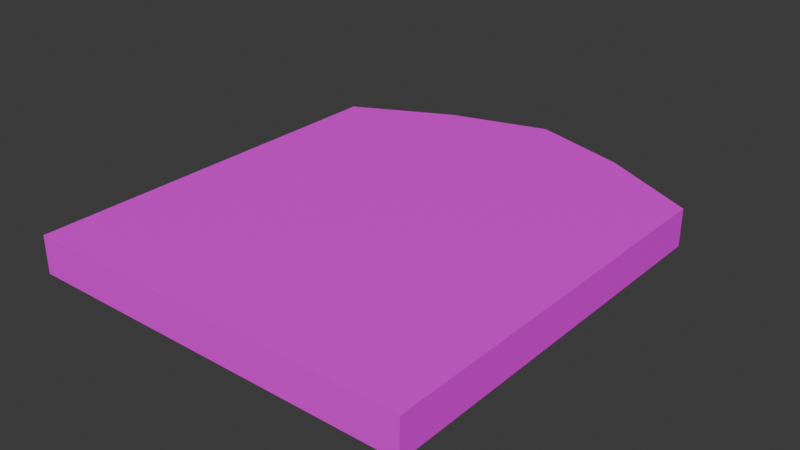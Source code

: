 # Source: StoryPart.blend  (saved by Blender 4.3.34; exported with 4.5.12 LTS)
import bpy
from mathutils import Matrix  # noqa: F401  (used for matrix-valued properties, if any)

bpy.ops.wm.read_factory_settings(use_empty=True)
scene = bpy.context.scene
scene.name = 'Scene'

# ---- collections
col_collection = bpy.data.collections.new('Collection'); scene.collection.children.link(col_collection)

# ---- images (referenced by path relative to the original .blend; pixels are not part of the script)
import os
ASSET_DIR = os.environ.get("B2B_ASSET_DIR", "")  # directory of the original .blend (textures are referenced by path, not embedded)
HERE = os.path.dirname(os.path.abspath(__file__))  # packed textures are extracted next to this script under _unpacked/

def load_image(name, relpath, width, height, colorspace="sRGB"):
    """Load a texture the original file referenced (path relative to the .blend, or extracted next to this script)."""
    p = next((c for c in (os.path.join(HERE, relpath), os.path.join(ASSET_DIR, relpath)) if relpath and os.path.exists(c)), "")
    if p:
        img = bpy.data.images.load(p, check_existing=True)
        img.name = name
    else:  # same state as the original file: an image datablock whose file is absent (Cycles renders it pink)
        img = bpy.data.images.new(name, width, height)
        img.source = "FILE"
        img.filepath = "//" + (relpath or name)
    img.colorspace_settings.name = colorspace
    return img
img_gravestonetexture = load_image('GraveStoneTexture', 'GraveStoneTexture.png', 1024, 1024, 'sRGB')

# ---- materials (node trees are filled in below, after node groups)
mat_gravestonematerial = bpy.data.materials.new('GraveStoneMaterial')

# ---- material node trees
mat_gravestonematerial.use_nodes = True; mat_gravestonematerial.node_tree.nodes.clear()
_N = mat_gravestonematerial.node_tree.nodes; _L = mat_gravestonematerial.node_tree.links
n0 = _N.new('ShaderNodeBsdfPrincipled'); n0.name = 'Principled BSDF'; n0.location = (10, 300)
n1 = _N.new('ShaderNodeOutputMaterial'); n1.name = 'Material Output'; n1.location = (300, 300)
n2 = _N.new('ShaderNodeTexImage'); n2.name = 'Image Texture'; n2.location = (-319, 255)
n2.image = img_gravestonetexture
_L.new(n0.outputs[0], n1.inputs[0])
_L.new(n2.outputs[0], n0.inputs[0])
n1.is_active_output = True

# ---- world
world_world = bpy.data.worlds.new('World'); scene.world = world_world
world_world.use_nodes = True; world_world.node_tree.nodes.clear()
_N = world_world.node_tree.nodes; _L = world_world.node_tree.links
n0 = _N.new('ShaderNodeOutputWorld'); n0.name = 'World Output'; n0.location = (300, 300)
n1 = _N.new('ShaderNodeBackground'); n1.name = 'Background'; n1.location = (10, 300)
n1.inputs[0].default_value = (0.05088, 0.05088, 0.05088, 1.0)
_L.new(n1.outputs[0], n0.inputs[0])
n0.is_active_output = True
world_world.color = (0.05088, 0.05088, 0.05088)
world_world.sun_shadow_jitter_overblur = 0.0

# ---- meshes
me_cube = bpy.data.meshes.new('Cube')
me_cube.from_pydata([(-0.2487, -0.2713, 0.02771), (-0.2487, 0.2262, 0.02771), (-0.2487, -0.2713, -0.01983), (-0.2487, 0.2262, -0.01983), (0.2487, -0.2713, 0.02771), (0.2487, 0.2262, 0.02771), (0.2487, -0.2713, -0.01983), (0.2487, 0.2262, -0.01983), (0.1244, -0.2713, -0.01983), (6.551e-17, -0.2713, -0.01983), (-0.1244, -0.2713, -0.01983), (-0.1244, 0.2889, -0.01983), (-6.713e-17, 0.3261, -0.01983), (0.1244, 0.2889, -0.01983), (-0.1244, -0.2713, 0.02771), (5.496e-17, -0.2713, 0.02771), (0.1244, -0.2713, 0.02771), (0.1244, 0.2889, 0.02771), (-7.769e-17, 0.3261, 0.02771), (-0.1244, 0.2889, 0.02771)], [], [(0, 1, 3, 2), (6, 7, 5, 4), (8, 6, 4, 16), (11, 3, 1, 19), (7, 13, 17, 5), (13, 12, 18, 17), (12, 11, 19, 18), (2, 10, 14, 0), (10, 9, 15, 14), (9, 8, 16, 15), (2, 3, 11, 12, 13, 7, 6, 8, 9, 10), (0, 14, 15, 16, 4, 5, 17, 18, 19, 1)])
_uv = me_cube.uv_layers.new(name='UVMap')
_uv.uv.foreach_set('vector', [0.9998, 0.4563, 0.9998, 0.9121, 0.9563, 0.9121, 0.9563, 0.4563, 0.956, 0.4936, 0.956, 0.9494, 0.9124, 0.9494, 0.9124, 0.4936, 0.9998, 0.342, 0.9998, 0.456, 0.9563, 0.456, 0.9563, 0.342, 0.9124, 0.1278, 0.9124, 0.0001568, 0.956, 0.0001568, 0.956, 0.1278, 0.9124, 0.4933, 0.9124, 0.3657, 0.956, 0.3657, 0.956, 0.4933, 0.9124, 0.3657, 0.9124, 0.2467, 0.956, 0.2467, 0.956, 0.3657, 0.9124, 0.2467, 0.9124, 0.1278, 0.956, 0.1278, 0.956, 0.2467, 0.9998, 0.0001568, 0.9998, 0.1141, 0.9563, 0.1141, 0.9563, 0.0001568, 0.9998, 0.1141, 0.9998, 0.2281, 0.9563, 0.2281, 0.9563, 0.1141, 0.9998, 0.2281, 0.9998, 0.342, 0.9563, 0.342, 0.9563, 0.2281, 0.9121, 0.0001569, 0.9121, 0.456, 0.7982, 0.5134, 0.6842, 0.5475, 0.5702, 0.5134, 0.4563, 0.456, 0.4563, 0.0001568, 0.5702, 0.0001568, 0.6842, 0.0001568, 0.7982, 0.0001569, 0.0001568, 0.0001568, 0.1141, 0.0001568, 0.2281, 0.0001568, 0.342, 0.0001568, 0.456, 0.0001568, 0.456, 0.456, 0.342, 0.5134, 0.2281, 0.5475, 0.1141, 0.5134, 0.0001568, 0.456])
me_cube.materials.append(mat_gravestonematerial)
me_cube.use_paint_bone_selection = False
me_cube.use_paint_mask = True
me_cube.update()

# ---- objects
ob_cube = bpy.data.objects.new('Cube', me_cube)

# ---- transforms, parenting, visibility, modifiers, constraints
ob_cube.location = (0.0, 0.0, 0.0)

# ---- collection membership
col_collection.objects.link(ob_cube)

# ---- scene / render settings (as saved in the file)
scene.frame_start = 1; scene.frame_end = 250; scene.frame_set(1)
scene.render.engine = 'BLENDER_EEVEE_NEXT'
bpy.context.view_layer.update()

# ---- added for rendering (the .blend has no active camera and no usable light): camera, sun
cam_auto = bpy.data.cameras.new('AutoCamera')
cam_auto.lens = 50.0
cam_auto.sensor_width = 36.0
cam_auto.clip_end = 1000.0
ob_auto_camera = bpy.data.objects.new('AutoCamera', cam_auto)
scene.collection.objects.link(ob_auto_camera)
ob_auto_camera.location = (0.720609, -0.837305, 0.580425)
ob_auto_camera.rotation_euler = (1.09748, -7.21219e-08, 0.694738)
scene.camera = ob_auto_camera
light_auto_sun = bpy.data.lights.new('AutoSun', 'SUN')
light_auto_sun.energy = 3.0
light_auto_sun.angle = 0.0523599
ob_auto_sun = bpy.data.objects.new('AutoSun', light_auto_sun)
scene.collection.objects.link(ob_auto_sun)
ob_auto_sun.rotation_euler = (0.872665, 0.174533, 0.523599)
bpy.context.view_layer.update()
